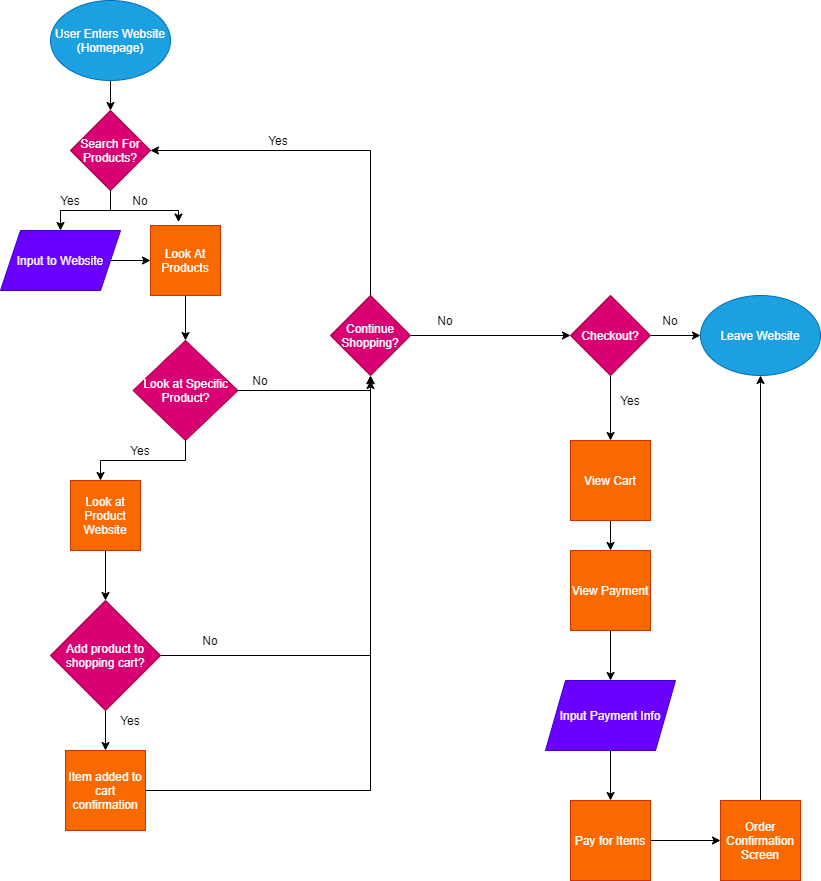

The diagram above was exported from draw.io. Its source (the exported page's mxGraphModel, read from the mxfile embedded in the PNG):
<mxGraphModel dx="1674" dy="354" grid="1" gridSize="10" guides="1" tooltips="1" connect="1" arrows="1" fold="1" page="1" pageScale="1" pageWidth="850" pageHeight="1100" math="0" shadow="0">
  <root>
    <mxCell id="0" />
    <mxCell id="1" parent="0" />
    <mxCell id="4" style="edgeStyle=orthogonalEdgeStyle;rounded=0;orthogonalLoop=1;jettySize=auto;html=1;entryX=0.5;entryY=0;entryDx=0;entryDy=0;" edge="1" parent="1" source="2" target="3">
      <mxGeometry relative="1" as="geometry" />
    </mxCell>
    <mxCell id="2" value="User Enters Website (Homepage)" style="ellipse;whiteSpace=wrap;html=1;fillColor=#1ba1e2;strokeColor=#006EAF;fontColor=#ffffff;" vertex="1" parent="1">
      <mxGeometry x="30" y="30" width="120" height="80" as="geometry" />
    </mxCell>
    <mxCell id="13" style="edgeStyle=orthogonalEdgeStyle;rounded=0;orthogonalLoop=1;jettySize=auto;html=1;exitX=0.5;exitY=1;exitDx=0;exitDy=0;entryX=0.5;entryY=0;entryDx=0;entryDy=0;" edge="1" parent="1" source="3" target="11">
      <mxGeometry relative="1" as="geometry" />
    </mxCell>
    <mxCell id="3" value="Search For Products?" style="rhombus;whiteSpace=wrap;html=1;fillColor=#d80073;strokeColor=#A50040;fontColor=#ffffff;" vertex="1" parent="1">
      <mxGeometry x="50" y="140" width="80" height="80" as="geometry" />
    </mxCell>
    <mxCell id="15" style="edgeStyle=orthogonalEdgeStyle;rounded=0;orthogonalLoop=1;jettySize=auto;html=1;exitX=1;exitY=0;exitDx=0;exitDy=0;entryX=0.4;entryY=-0.049;entryDx=0;entryDy=0;entryPerimeter=0;" edge="1" parent="1" source="9" target="14">
      <mxGeometry relative="1" as="geometry">
        <Array as="points">
          <mxPoint x="90" y="240" />
          <mxPoint x="158" y="240" />
        </Array>
      </mxGeometry>
    </mxCell>
    <UserObject label="Yes" placeholders="1" name="Variable" id="9">
      <mxCell style="text;html=1;strokeColor=none;fillColor=none;align=center;verticalAlign=middle;whiteSpace=wrap;overflow=hidden;" vertex="1" parent="1">
        <mxGeometry x="10" y="220" width="80" height="20" as="geometry" />
      </mxCell>
    </UserObject>
    <UserObject label="No" placeholders="1" name="Variable" id="10">
      <mxCell style="text;html=1;strokeColor=none;fillColor=none;align=center;verticalAlign=middle;whiteSpace=wrap;overflow=hidden;" vertex="1" parent="1">
        <mxGeometry x="80" y="220" width="80" height="20" as="geometry" />
      </mxCell>
    </UserObject>
    <mxCell id="16" style="edgeStyle=orthogonalEdgeStyle;rounded=0;orthogonalLoop=1;jettySize=auto;html=1;exitX=1;exitY=0.5;exitDx=0;exitDy=0;entryX=0;entryY=0.5;entryDx=0;entryDy=0;" edge="1" parent="1" source="11" target="14">
      <mxGeometry relative="1" as="geometry" />
    </mxCell>
    <mxCell id="11" value="Input to Website" style="shape=parallelogram;perimeter=parallelogramPerimeter;whiteSpace=wrap;html=1;fixedSize=1;rounded=0;fillColor=#6a00ff;strokeColor=#3700CC;fontColor=#ffffff;" vertex="1" parent="1">
      <mxGeometry x="-20" y="260" width="120" height="60" as="geometry" />
    </mxCell>
    <mxCell id="20" style="edgeStyle=orthogonalEdgeStyle;rounded=0;orthogonalLoop=1;jettySize=auto;html=1;exitX=0.5;exitY=1;exitDx=0;exitDy=0;entryX=0.5;entryY=0;entryDx=0;entryDy=0;" edge="1" parent="1" source="14" target="19">
      <mxGeometry relative="1" as="geometry" />
    </mxCell>
    <mxCell id="14" value="Look At Products" style="whiteSpace=wrap;html=1;aspect=fixed;rounded=0;fillColor=#fa6800;strokeColor=#C73500;fontColor=#ffffff;" vertex="1" parent="1">
      <mxGeometry x="130" y="255" width="70" height="70" as="geometry" />
    </mxCell>
    <mxCell id="22" style="edgeStyle=orthogonalEdgeStyle;rounded=0;orthogonalLoop=1;jettySize=auto;html=1;exitX=0.5;exitY=1;exitDx=0;exitDy=0;entryX=0.5;entryY=0;entryDx=0;entryDy=0;" edge="1" parent="1" source="19">
      <mxGeometry relative="1" as="geometry">
        <mxPoint x="80" y="510" as="targetPoint" />
      </mxGeometry>
    </mxCell>
    <mxCell id="29" style="edgeStyle=orthogonalEdgeStyle;rounded=0;orthogonalLoop=1;jettySize=auto;html=1;exitX=1;exitY=0.5;exitDx=0;exitDy=0;entryX=0.5;entryY=1;entryDx=0;entryDy=0;" edge="1" parent="1" source="19" target="28">
      <mxGeometry relative="1" as="geometry">
        <Array as="points">
          <mxPoint x="350" y="420" />
        </Array>
      </mxGeometry>
    </mxCell>
    <mxCell id="19" value="Look at Specific Product?" style="rhombus;whiteSpace=wrap;html=1;fillColor=#d80073;strokeColor=#A50040;fontColor=#ffffff;" vertex="1" parent="1">
      <mxGeometry x="112.5" y="370" width="105" height="100" as="geometry" />
    </mxCell>
    <UserObject label="Yes" placeholders="1" name="Variable" id="23">
      <mxCell style="text;html=1;strokeColor=none;fillColor=none;align=center;verticalAlign=middle;whiteSpace=wrap;overflow=hidden;" vertex="1" parent="1">
        <mxGeometry x="80" y="470" width="80" height="20" as="geometry" />
      </mxCell>
    </UserObject>
    <mxCell id="52" style="edgeStyle=orthogonalEdgeStyle;rounded=0;orthogonalLoop=1;jettySize=auto;html=1;exitX=0.5;exitY=1;exitDx=0;exitDy=0;entryX=0.5;entryY=0;entryDx=0;entryDy=0;" edge="1" parent="1" source="24" target="51">
      <mxGeometry relative="1" as="geometry" />
    </mxCell>
    <mxCell id="24" value="Look at Product Website" style="whiteSpace=wrap;html=1;aspect=fixed;rounded=0;fillColor=#fa6800;strokeColor=#C73500;fontColor=#ffffff;" vertex="1" parent="1">
      <mxGeometry x="50" y="510" width="70" height="70" as="geometry" />
    </mxCell>
    <UserObject label="No" placeholders="1" name="Variable" id="26">
      <mxCell style="text;html=1;strokeColor=none;fillColor=none;align=center;verticalAlign=middle;whiteSpace=wrap;overflow=hidden;" vertex="1" parent="1">
        <mxGeometry x="200" y="400" width="80" height="20" as="geometry" />
      </mxCell>
    </UserObject>
    <mxCell id="30" style="edgeStyle=orthogonalEdgeStyle;rounded=0;orthogonalLoop=1;jettySize=auto;html=1;exitX=0.5;exitY=0;exitDx=0;exitDy=0;entryX=1;entryY=0.5;entryDx=0;entryDy=0;" edge="1" parent="1" source="28" target="3">
      <mxGeometry relative="1" as="geometry">
        <Array as="points">
          <mxPoint x="350" y="180" />
        </Array>
      </mxGeometry>
    </mxCell>
    <mxCell id="34" style="edgeStyle=orthogonalEdgeStyle;rounded=0;orthogonalLoop=1;jettySize=auto;html=1;exitX=1;exitY=0.5;exitDx=0;exitDy=0;entryX=0;entryY=0.5;entryDx=0;entryDy=0;" edge="1" parent="1" source="28" target="33">
      <mxGeometry relative="1" as="geometry" />
    </mxCell>
    <mxCell id="28" value="Continue Shopping?" style="rhombus;whiteSpace=wrap;html=1;rounded=0;fillColor=#d80073;strokeColor=#A50040;fontColor=#ffffff;" vertex="1" parent="1">
      <mxGeometry x="310" y="325" width="80" height="80" as="geometry" />
    </mxCell>
    <UserObject label="Yes" placeholders="1" name="Variable" id="31">
      <mxCell style="text;html=1;strokeColor=none;fillColor=none;align=center;verticalAlign=middle;whiteSpace=wrap;overflow=hidden;" vertex="1" parent="1">
        <mxGeometry x="217.5" y="160" width="80" height="20" as="geometry" />
      </mxCell>
    </UserObject>
    <UserObject label="No" placeholders="1" name="Variable" id="32">
      <mxCell style="text;html=1;strokeColor=none;fillColor=none;align=center;verticalAlign=middle;whiteSpace=wrap;overflow=hidden;" vertex="1" parent="1">
        <mxGeometry x="385" y="340" width="80" height="20" as="geometry" />
      </mxCell>
    </UserObject>
    <mxCell id="35" style="edgeStyle=orthogonalEdgeStyle;rounded=0;orthogonalLoop=1;jettySize=auto;html=1;exitX=1;exitY=0.5;exitDx=0;exitDy=0;entryX=0;entryY=0.5;entryDx=0;entryDy=0;" edge="1" parent="1" source="33" target="37">
      <mxGeometry relative="1" as="geometry">
        <mxPoint x="710" y="365" as="targetPoint" />
      </mxGeometry>
    </mxCell>
    <mxCell id="40" style="edgeStyle=orthogonalEdgeStyle;rounded=0;orthogonalLoop=1;jettySize=auto;html=1;exitX=0.5;exitY=1;exitDx=0;exitDy=0;" edge="1" parent="1" source="33" target="39">
      <mxGeometry relative="1" as="geometry" />
    </mxCell>
    <mxCell id="33" value="Checkout?" style="rhombus;whiteSpace=wrap;html=1;rounded=0;fillColor=#d80073;strokeColor=#A50040;fontColor=#ffffff;" vertex="1" parent="1">
      <mxGeometry x="550" y="325" width="80" height="80" as="geometry" />
    </mxCell>
    <UserObject label="No" placeholders="1" name="Variable" id="36">
      <mxCell style="text;html=1;strokeColor=none;fillColor=none;align=center;verticalAlign=middle;whiteSpace=wrap;overflow=hidden;" vertex="1" parent="1">
        <mxGeometry x="610" y="340" width="80" height="20" as="geometry" />
      </mxCell>
    </UserObject>
    <mxCell id="37" value="Leave Website" style="ellipse;whiteSpace=wrap;html=1;rounded=0;fillColor=#1ba1e2;strokeColor=#006EAF;fontColor=#ffffff;" vertex="1" parent="1">
      <mxGeometry x="680" y="325" width="120" height="80" as="geometry" />
    </mxCell>
    <mxCell id="44" style="edgeStyle=orthogonalEdgeStyle;rounded=0;orthogonalLoop=1;jettySize=auto;html=1;exitX=0.5;exitY=1;exitDx=0;exitDy=0;" edge="1" parent="1" source="39" target="43">
      <mxGeometry relative="1" as="geometry" />
    </mxCell>
    <mxCell id="39" value="View Cart" style="whiteSpace=wrap;html=1;aspect=fixed;rounded=0;fillColor=#fa6800;strokeColor=#C73500;fontColor=#ffffff;" vertex="1" parent="1">
      <mxGeometry x="550" y="470" width="80" height="80" as="geometry" />
    </mxCell>
    <UserObject label="Yes" placeholders="1" name="Variable" id="41">
      <mxCell style="text;html=1;strokeColor=none;fillColor=none;align=center;verticalAlign=middle;whiteSpace=wrap;overflow=hidden;" vertex="1" parent="1">
        <mxGeometry x="570" y="420" width="80" height="20" as="geometry" />
      </mxCell>
    </UserObject>
    <mxCell id="47" style="edgeStyle=orthogonalEdgeStyle;rounded=0;orthogonalLoop=1;jettySize=auto;html=1;exitX=0.5;exitY=1;exitDx=0;exitDy=0;entryX=0.5;entryY=0;entryDx=0;entryDy=0;" edge="1" parent="1" source="42" target="46">
      <mxGeometry relative="1" as="geometry" />
    </mxCell>
    <mxCell id="42" value="Input Payment Info" style="shape=parallelogram;perimeter=parallelogramPerimeter;whiteSpace=wrap;html=1;fixedSize=1;rounded=0;fillColor=#6a00ff;strokeColor=#3700CC;fontColor=#ffffff;" vertex="1" parent="1">
      <mxGeometry x="525" y="710" width="130" height="70" as="geometry" />
    </mxCell>
    <mxCell id="45" style="edgeStyle=orthogonalEdgeStyle;rounded=0;orthogonalLoop=1;jettySize=auto;html=1;exitX=0.5;exitY=1;exitDx=0;exitDy=0;entryX=0.5;entryY=0;entryDx=0;entryDy=0;" edge="1" parent="1" source="43" target="42">
      <mxGeometry relative="1" as="geometry" />
    </mxCell>
    <mxCell id="43" value="View Payment" style="whiteSpace=wrap;html=1;aspect=fixed;rounded=0;fillColor=#fa6800;strokeColor=#C73500;fontColor=#ffffff;" vertex="1" parent="1">
      <mxGeometry x="550" y="580" width="80" height="80" as="geometry" />
    </mxCell>
    <mxCell id="49" style="edgeStyle=orthogonalEdgeStyle;rounded=0;orthogonalLoop=1;jettySize=auto;html=1;exitX=1;exitY=0.5;exitDx=0;exitDy=0;entryX=0;entryY=0.5;entryDx=0;entryDy=0;" edge="1" parent="1" source="46" target="48">
      <mxGeometry relative="1" as="geometry" />
    </mxCell>
    <mxCell id="46" value="Pay for Items" style="whiteSpace=wrap;html=1;aspect=fixed;rounded=0;fillColor=#fa6800;strokeColor=#C73500;fontColor=#ffffff;" vertex="1" parent="1">
      <mxGeometry x="550" y="830" width="80" height="80" as="geometry" />
    </mxCell>
    <mxCell id="50" style="edgeStyle=orthogonalEdgeStyle;rounded=0;orthogonalLoop=1;jettySize=auto;html=1;exitX=0.5;exitY=0;exitDx=0;exitDy=0;entryX=0.5;entryY=1;entryDx=0;entryDy=0;" edge="1" parent="1" source="48" target="37">
      <mxGeometry relative="1" as="geometry" />
    </mxCell>
    <mxCell id="48" value="Order Confirmation Screen" style="whiteSpace=wrap;html=1;aspect=fixed;rounded=0;fillColor=#fa6800;strokeColor=#C73500;fontColor=#ffffff;" vertex="1" parent="1">
      <mxGeometry x="700" y="830" width="80" height="80" as="geometry" />
    </mxCell>
    <mxCell id="53" style="edgeStyle=orthogonalEdgeStyle;rounded=0;orthogonalLoop=1;jettySize=auto;html=1;exitX=1;exitY=0.5;exitDx=0;exitDy=0;" edge="1" parent="1" source="51">
      <mxGeometry relative="1" as="geometry">
        <mxPoint x="350" y="410" as="targetPoint" />
      </mxGeometry>
    </mxCell>
    <mxCell id="57" style="edgeStyle=orthogonalEdgeStyle;rounded=0;orthogonalLoop=1;jettySize=auto;html=1;exitX=0.5;exitY=1;exitDx=0;exitDy=0;entryX=0.5;entryY=0;entryDx=0;entryDy=0;" edge="1" parent="1" source="51" target="56">
      <mxGeometry relative="1" as="geometry" />
    </mxCell>
    <mxCell id="51" value="Add product to shopping cart?" style="rhombus;whiteSpace=wrap;html=1;rounded=0;fillColor=#d80073;strokeColor=#A50040;fontColor=#ffffff;" vertex="1" parent="1">
      <mxGeometry x="30" y="630" width="110" height="110" as="geometry" />
    </mxCell>
    <UserObject label="No" placeholders="1" name="Variable" id="54">
      <mxCell style="text;html=1;strokeColor=none;fillColor=none;align=center;verticalAlign=middle;whiteSpace=wrap;overflow=hidden;" vertex="1" parent="1">
        <mxGeometry x="150" y="660" width="80" height="20" as="geometry" />
      </mxCell>
    </UserObject>
    <UserObject label="Yes" placeholders="1" name="Variable" id="55">
      <mxCell style="text;html=1;strokeColor=none;fillColor=none;align=center;verticalAlign=middle;whiteSpace=wrap;overflow=hidden;" vertex="1" parent="1">
        <mxGeometry x="70" y="740" width="80" height="20" as="geometry" />
      </mxCell>
    </UserObject>
    <mxCell id="58" style="edgeStyle=orthogonalEdgeStyle;rounded=0;orthogonalLoop=1;jettySize=auto;html=1;exitX=1;exitY=0.5;exitDx=0;exitDy=0;" edge="1" parent="1" source="56">
      <mxGeometry relative="1" as="geometry">
        <mxPoint x="350" y="405.20001220703125" as="targetPoint" />
      </mxGeometry>
    </mxCell>
    <mxCell id="56" value="Item added to cart confirmation" style="whiteSpace=wrap;html=1;aspect=fixed;rounded=0;fillColor=#fa6800;strokeColor=#C73500;fontColor=#ffffff;" vertex="1" parent="1">
      <mxGeometry x="45" y="780" width="80" height="80" as="geometry" />
    </mxCell>
  </root>
</mxGraphModel>